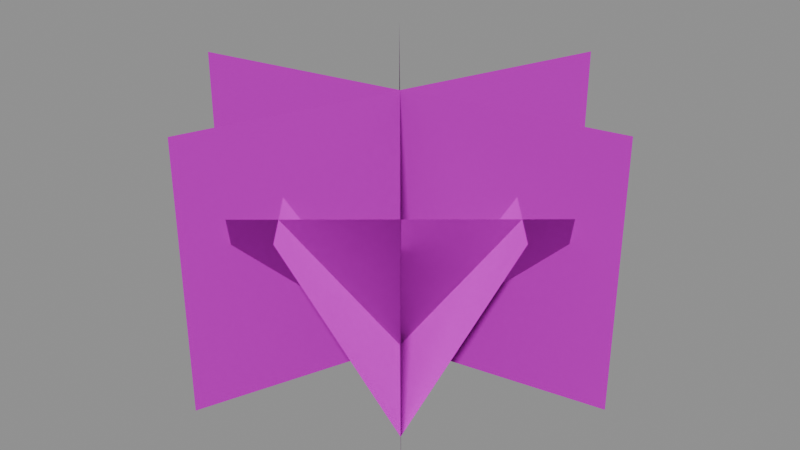 # Source: grass_short.blend  (saved by Blender 5.1.30; exported with 4.5.12 LTS)
import bpy
from mathutils import Matrix  # noqa: F401  (used for matrix-valued properties, if any)

bpy.ops.wm.read_factory_settings(use_empty=True)
scene = bpy.context.scene
scene.name = 'Scene'

# ---- images (referenced by path relative to the original .blend; pixels are not part of the script)
import os
ASSET_DIR = os.environ.get("B2B_ASSET_DIR", "")  # directory of the original .blend (textures are referenced by path, not embedded)
HERE = os.path.dirname(os.path.abspath(__file__))  # packed textures are extracted next to this script under _unpacked/

def load_image(name, relpath, width, height, colorspace="sRGB"):
    """Load a texture the original file referenced (path relative to the .blend, or extracted next to this script)."""
    p = next((c for c in (os.path.join(HERE, relpath), os.path.join(ASSET_DIR, relpath)) if relpath and os.path.exists(c)), "")
    if p:
        img = bpy.data.images.load(p, check_existing=True)
        img.name = name
    else:  # same state as the original file: an image datablock whose file is absent (Cycles renders it pink)
        img = bpy.data.images.new(name, width, height)
        img.source = "FILE"
        img.filepath = "//" + (relpath or name)
    img.colorspace_settings.name = colorspace
    return img
img_grass_tufts = load_image('Grass Tufts', 'TUFTA01.png', 1024, 1024, 'sRGB')

# ---- materials (node trees are filled in below, after node groups)
mat_grass_tufts = bpy.data.materials.new('Grass Tufts')

# ---- material node trees
mat_grass_tufts.use_nodes = True; mat_grass_tufts.node_tree.nodes.clear()
_N = mat_grass_tufts.node_tree.nodes; _L = mat_grass_tufts.node_tree.links
n0 = _N.new('ShaderNodeBsdfPrincipled'); n0.name = 'Principled BSDF'; n0.location = (-200, 100)
n0.inputs[2].default_value = 1.0
n0.inputs[13].default_value = 0.0
n1 = _N.new('ShaderNodeOutputMaterial'); n1.name = 'Material Output'; n1.location = (200, 100)
n2 = _N.new('ShaderNodeTexImage'); n2.name = 'Image Texture'; n2.location = (0, 0)
n2.image = img_grass_tufts
n2.interpolation = 'Closest'
_L.new(n0.outputs[0], n1.inputs[0])
_L.new(n2.outputs[0], n0.inputs[0])
_L.new(n2.outputs[1], n0.inputs[4])
n1.is_active_output = True

# ---- meshes
me_first_crossed_card = bpy.data.meshes.new('First Crossed Card')
me_first_crossed_card.from_pydata([(-19.7, -3.473, -1.0), (19.7, 3.473, -1.0), (19.7, 3.473, 24.0), (-19.7, -3.473, 24.0)], [], [(0, 1, 2, 3)])
_uv = me_first_crossed_card.uv_layers.new(name='Tuft Image')
_uv.uv.foreach_set('vector', [0.0, 0.0, 0.5, 0.0, 0.5, 0.5, 0.0, 0.5])
me_first_crossed_card.materials.append(mat_grass_tufts)
me_first_crossed_card.update()
me_first_crossed_card.normals_split_custom_set([tuple(v) for v in zip(*[iter([-0.04213, 0.2389, 0.9701, -0.04213, 0.2389, 0.9701, -0.04218, 0.2389, 0.9701, -0.04208, 0.2389, 0.9701])] * 3)])
me_second_crossed_card = bpy.data.meshes.new('Second Crossed Card')
me_second_crossed_card.from_pydata([(-6.84, -18.79, -1.0), (6.84, 18.79, -1.0), (6.84, 18.79, 24.0), (-6.84, -18.79, 24.0)], [], [(0, 1, 2, 3)])
_uv = me_second_crossed_card.uv_layers.new(name='Tuft Image')
_uv.uv.foreach_set('vector', [0.0, 0.0, 0.5, 0.0, 0.5, 0.5, 0.0, 0.5])
me_second_crossed_card.materials.append(mat_grass_tufts)
me_second_crossed_card.update()
me_second_crossed_card.normals_split_custom_set([tuple(v) for v in zip(*[iter([-0.228, 0.08298, 0.9701, -0.228, 0.08298, 0.9701, -0.228, 0.08294, 0.9701, -0.228, 0.08302, 0.9701])] * 3)])
me_third_crossed_card = bpy.data.meshes.new('Third Crossed Card')
me_third_crossed_card.from_pydata([(12.86, -15.32, -1.0), (-12.86, 15.32, -1.0), (-12.86, 15.32, 24.0), (12.86, -15.32, 24.0)], [], [(0, 1, 2, 3)])
_uv = me_third_crossed_card.uv_layers.new(name='Tuft Image')
_uv.uv.foreach_set('vector', [0.0, 0.0, 0.5, 0.0, 0.5, 0.5, 0.0, 0.5])
me_third_crossed_card.materials.append(mat_grass_tufts)
me_third_crossed_card.update()
me_third_crossed_card.normals_split_custom_set([tuple(v) for v in zip(*[iter([-0.1859, -0.156, 0.9701, -0.1859, -0.156, 0.9701, -0.1858, -0.156, 0.9701, -0.1859, -0.1559, 0.9701])] * 3)])
me_front_leaning_card = bpy.data.meshes.new('Front Leaning Card')
me_front_leaning_card.from_pydata([(-10.42, -8.742, -1.0), (10.42, 8.742, -1.0), (4.322, 16.01, 16.84), (-16.51, -1.477, 16.84)], [], [(0, 1, 2, 3)])
_uv = me_front_leaning_card.uv_layers.new(name='Tuft Image')
_uv.uv.foreach_set('vector', [0.0, 0.0, 0.5, 0.0, 0.5, 0.5, 0.0, 0.5])
me_front_leaning_card.materials.append(mat_grass_tufts)
me_front_leaning_card.update()
me_front_leaning_card.normals_split_custom_set([tuple(v) for v in zip(*[iter([-0.1559, 0.1858, 0.9701, -0.1559, 0.1858, 0.9701, -0.1559, 0.1858, 0.9701, -0.1559, 0.1858, 0.9701])] * 3)])
me_right_leaning_card = bpy.data.meshes.new('Right Leaning Card')
me_right_leaning_card.from_pydata([(8.742, -10.42, -1.0), (-8.742, 10.42, -1.0), (-16.01, 4.322, 16.84), (1.477, -16.51, 16.84)], [], [(0, 1, 2, 3)])
_uv = me_right_leaning_card.uv_layers.new(name='Tuft Image')
_uv.uv.foreach_set('vector', [0.0, 0.0, 0.5, 0.0, 0.5, 0.5, 0.0, 0.5])
me_right_leaning_card.materials.append(mat_grass_tufts)
me_right_leaning_card.update()
me_right_leaning_card.normals_split_custom_set([tuple(v) for v in zip(*[iter([-0.1858, -0.1559, 0.9701, -0.1858, -0.1559, 0.9701, -0.1858, -0.1559, 0.9701, -0.1858, -0.1559, 0.9701])] * 3)])
me_back_leaning_card = bpy.data.meshes.new('Back Leaning Card')
me_back_leaning_card.from_pydata([(10.42, 8.742, -1.0), (-10.42, -8.742, -1.0), (-4.322, -16.01, 16.84), (16.51, 1.477, 16.84)], [], [(0, 1, 2, 3)])
_uv = me_back_leaning_card.uv_layers.new(name='Tuft Image')
_uv.uv.foreach_set('vector', [0.0, 0.0, 0.5, 0.0, 0.5, 0.5, 0.0, 0.5])
me_back_leaning_card.materials.append(mat_grass_tufts)
me_back_leaning_card.update()
me_back_leaning_card.normals_split_custom_set([tuple(v) for v in zip(*[iter([0.1559, -0.1858, 0.9701, 0.1559, -0.1858, 0.9701, 0.1559, -0.1858, 0.9701, 0.1559, -0.1858, 0.9701])] * 3)])
me_left_leaning_card = bpy.data.meshes.new('Left Leaning Card')
me_left_leaning_card.from_pydata([(-8.742, 10.42, -1.0), (8.742, -10.42, -1.0), (16.01, -4.322, 16.84), (-1.477, 16.51, 16.84)], [], [(0, 1, 2, 3)])
_uv = me_left_leaning_card.uv_layers.new(name='Tuft Image')
_uv.uv.foreach_set('vector', [0.0, 0.0, 0.5, 0.0, 0.5, 0.5, 0.0, 0.5])
me_left_leaning_card.materials.append(mat_grass_tufts)
me_left_leaning_card.update()
me_left_leaning_card.normals_split_custom_set([tuple(v) for v in zip(*[iter([0.1858, 0.1559, 0.9701, 0.1858, 0.1559, 0.9701, 0.1858, 0.1559, 0.9701, 0.1858, 0.1559, 0.9701])] * 3)])

# ---- objects
ob_short_grass = bpy.data.objects.new('Short Grass', None)
ob_crossed_cards = bpy.data.objects.new('Crossed Cards', None)
ob_leaning_cards = bpy.data.objects.new('Leaning Cards', None)
ob_first_crossed_card = bpy.data.objects.new('First Crossed Card', me_first_crossed_card)
ob_second_crossed_card = bpy.data.objects.new('Second Crossed Card', me_second_crossed_card)
ob_third_crossed_card = bpy.data.objects.new('Third Crossed Card', me_third_crossed_card)
ob_front_leaning_card = bpy.data.objects.new('Front Leaning Card', me_front_leaning_card)
ob_right_leaning_card = bpy.data.objects.new('Right Leaning Card', me_right_leaning_card)
ob_back_leaning_card = bpy.data.objects.new('Back Leaning Card', me_back_leaning_card)
ob_left_leaning_card = bpy.data.objects.new('Left Leaning Card', me_left_leaning_card)

# ---- transforms, parenting, visibility, modifiers, constraints
ob_short_grass.location = (0.0, 0.0, 0.0)
ob_short_grass.empty_display_size = 8.0
ob_crossed_cards.parent = ob_short_grass
ob_crossed_cards.location = (0.0, 0.0, 0.0)
ob_crossed_cards.empty_display_size = 8.0
ob_leaning_cards.parent = ob_short_grass
ob_leaning_cards.location = (0.0, 0.0, 0.0)
ob_leaning_cards.empty_display_size = 8.0
ob_first_crossed_card.parent = ob_crossed_cards
ob_first_crossed_card.location = (0.0, 0.0, 0.0)
ob_second_crossed_card.parent = ob_crossed_cards
ob_second_crossed_card.location = (0.0, 0.0, 0.0)
ob_third_crossed_card.parent = ob_crossed_cards
ob_third_crossed_card.location = (0.0, 0.0, 0.0)
ob_front_leaning_card.parent = ob_leaning_cards
ob_front_leaning_card.location = (0.0, 0.0, 0.0)
ob_right_leaning_card.parent = ob_leaning_cards
ob_right_leaning_card.location = (0.0, 0.0, 0.0)
ob_back_leaning_card.parent = ob_leaning_cards
ob_back_leaning_card.location = (0.0, 0.0, 0.0)
ob_left_leaning_card.parent = ob_leaning_cards
ob_left_leaning_card.location = (0.0, 0.0, 0.0)

# ---- collection membership
scene.collection.objects.link(ob_short_grass)
scene.collection.objects.link(ob_crossed_cards)
scene.collection.objects.link(ob_leaning_cards)
scene.collection.objects.link(ob_first_crossed_card)
scene.collection.objects.link(ob_second_crossed_card)
scene.collection.objects.link(ob_third_crossed_card)
scene.collection.objects.link(ob_front_leaning_card)
scene.collection.objects.link(ob_right_leaning_card)
scene.collection.objects.link(ob_back_leaning_card)
scene.collection.objects.link(ob_left_leaning_card)

# ---- scene / render settings (as saved in the file)
scene.frame_start = 1; scene.frame_end = 250; scene.frame_set(1)
scene.render.engine = 'BLENDER_EEVEE_NEXT'
scene.render.bake_bias = 0.0
scene.render.bake_samples = 0
scene.cycles.sampling_pattern = 'TABULATED_SOBOL'
scene.eevee.use_volume_custom_range = False
bpy.context.view_layer.update()

# ---- added for rendering (the .blend has no active camera and no usable light): camera, sun + grey world if the file has none
cam_auto = bpy.data.cameras.new('AutoCamera')
cam_auto.lens = 50.0
cam_auto.sensor_width = 36.0
cam_auto.clip_end = 1000.0
ob_auto_camera = bpy.data.objects.new('AutoCamera', cam_auto)
scene.collection.objects.link(ob_auto_camera)
ob_auto_camera.location = (55.4332, -66.5198, 55.8465)
ob_auto_camera.rotation_euler = (1.09748, -7.21219e-08, 0.694738)
scene.camera = ob_auto_camera
light_auto_sun = bpy.data.lights.new('AutoSun', 'SUN')
light_auto_sun.energy = 3.0
light_auto_sun.angle = 0.0523599
ob_auto_sun = bpy.data.objects.new('AutoSun', light_auto_sun)
scene.collection.objects.link(ob_auto_sun)
ob_auto_sun.rotation_euler = (0.872665, 0.174533, 0.523599)
if scene.world is None:
    world_auto = bpy.data.worlds.new('AutoWorld')
    world_auto.color = (0.3, 0.3, 0.3)
    scene.world = world_auto
bpy.context.view_layer.update()
